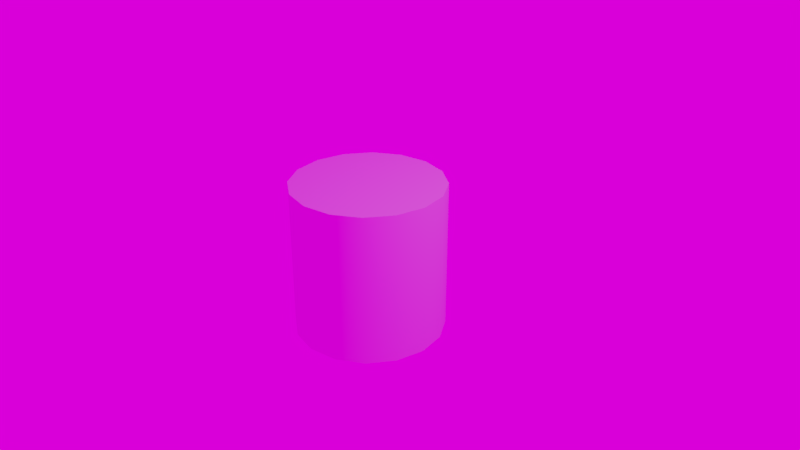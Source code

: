 # Source: shapes.blend  (saved by Blender 2.79.0; exported with 4.5.12 LTS)
import bpy
from mathutils import Matrix  # noqa: F401  (used for matrix-valued properties, if any)

bpy.ops.wm.read_factory_settings(use_empty=True)
scene = bpy.context.scene
scene.name = 'Scene'

# ---- collections
col_collection_1 = bpy.data.collections.new('Collection 1'); scene.collection.children.link(col_collection_1)

# ---- images (referenced by path relative to the original .blend; pixels are not part of the script)
import os
ASSET_DIR = os.environ.get("B2B_ASSET_DIR", "")  # directory of the original .blend (textures are referenced by path, not embedded)
HERE = os.path.dirname(os.path.abspath(__file__))  # packed textures are extracted next to this script under _unpacked/

def load_image(name, relpath, width, height, colorspace="sRGB"):
    """Load a texture the original file referenced (path relative to the .blend, or extracted next to this script)."""
    p = next((c for c in (os.path.join(HERE, relpath), os.path.join(ASSET_DIR, relpath)) if relpath and os.path.exists(c)), "")
    if p:
        img = bpy.data.images.load(p, check_existing=True)
        img.name = name
    else:  # same state as the original file: an image datablock whose file is absent (Cycles renders it pink)
        img = bpy.data.images.new(name, width, height)
        img.source = "FILE"
        img.filepath = "//" + (relpath or name)
    img.colorspace_settings.name = colorspace
    return img
img_texturescom_pano004_exr = load_image('TexturesCom_Pano004.exr', 'TexturesCom_Pano004.exr', 1024, 1024, 'Linear Rec.709')

# ---- materials (node trees are filled in below, after node groups)
mat_material_002 = bpy.data.materials.new('Material.002')
mat_material_002.alpha_threshold = 0.0
mat_material_002.use_transparent_shadow = False
mat_material_002.roughness = 0.5

# ---- material node trees

# ---- world
world_world = bpy.data.worlds.new('World'); scene.world = world_world
world_world.use_nodes = True; world_world.node_tree.nodes.clear()
_N = world_world.node_tree.nodes; _L = world_world.node_tree.links
n0 = _N.new('ShaderNodeOutputWorld'); n0.name = 'World Output'; n0.location = (300, 300)
n1 = _N.new('ShaderNodeBackground'); n1.name = 'Background'; n1.location = (10, 300)
n2 = _N.new('ShaderNodeTexEnvironment'); n2.name = 'Environment Texture'; n2.location = (-399, 300)
n2.width = 140
n2.image = img_texturescom_pano004_exr
_L.new(n1.outputs[0], n0.inputs[0])
_L.new(n2.outputs[0], n1.inputs[0])
n0.is_active_output = True
world_world.color = (0.05088, 0.05088, 0.05088)
world_world.use_sun_shadow = False
world_world.sun_shadow_jitter_overblur = 0.0
world_world.cycles.sampling_method = 'MANUAL'

# ---- cameras
cam_camera = bpy.data.cameras.new('Camera')
cam_camera.clip_end = 100.0
cam_camera.lens = 35.0
cam_camera.sensor_width = 32.0
cam_camera.sensor_height = 18.0
cam_camera.ortho_scale = 7.314
cam_camera.dof.focus_distance = 0.0
cam_camera.dof.aperture_fstop = 128.0

# ---- lights
light_lamp = bpy.data.lights.new('Lamp', 'POINT')
light_lamp.transmission_factor = 0.0
light_lamp.cutoff_distance = 30.0
light_lamp.energy = 100.0
light_lamp.shadow_buffer_clip_start = 1.001
light_lamp.shadow_soft_size = 0.1
light_lamp.shadow_maximum_resolution = 0.006
light_lamp.use_absolute_resolution = True

# ---- meshes
me_cylinder = bpy.data.meshes.new('Cylinder')
me_cylinder.from_pydata([(0.0, 1.0, -1.0), (0.0, 1.0, 1.0), (0.3827, 0.9239, -1.0), (0.3827, 0.9239, 1.0), (0.7071, 0.7071, -1.0), (0.7071, 0.7071, 1.0), (0.9239, 0.3827, -1.0), (0.9239, 0.3827, 1.0), (1.0, -4.371e-08, -1.0), (1.0, -4.371e-08, 1.0), (0.9239, -0.3827, -1.0), (0.9239, -0.3827, 1.0), (0.7071, -0.7071, -1.0), (0.7071, -0.7071, 1.0), (0.3827, -0.9239, -1.0), (0.3827, -0.9239, 1.0), (1.51e-07, -1.0, -1.0), (1.51e-07, -1.0, 1.0), (-0.3827, -0.9239, -1.0), (-0.3827, -0.9239, 1.0), (-0.7071, -0.7071, -1.0), (-0.7071, -0.7071, 1.0), (-0.9239, -0.3827, -1.0), (-0.9239, -0.3827, 1.0), (-1.0, 1.192e-08, -1.0), (-1.0, 1.192e-08, 1.0), (-0.9239, 0.3827, -1.0), (-0.9239, 0.3827, 1.0), (-0.7071, 0.7071, -1.0), (-0.7071, 0.7071, 1.0), (-0.3827, 0.9239, -1.0), (-0.3827, 0.9239, 1.0), (0.0, 1.0, 1.0), (0.3827, 0.9239, 1.0), (0.7071, 0.7071, 1.0), (0.9239, 0.3827, 1.0), (1.0, -4.371e-08, 1.0), (0.9239, -0.3827, 1.0), (0.7071, -0.7071, 1.0), (0.3827, -0.9239, 1.0), (1.51e-07, -1.0, 1.0), (-0.3827, -0.9239, 1.0), (-0.7071, -0.7071, 1.0), (-0.9239, -0.3827, 1.0), (-1.0, 1.192e-08, 1.0), (-0.9239, 0.3827, 1.0), (-0.7071, 0.7071, 1.0), (-0.3827, 0.9239, 1.0), (0.0, 1.0, -1.0), (0.3827, 0.9239, -1.0), (0.7071, 0.7071, -1.0), (0.9239, 0.3827, -1.0), (1.0, -4.371e-08, -1.0), (0.9239, -0.3827, -1.0), (0.7071, -0.7071, -1.0), (0.3827, -0.9239, -1.0), (1.51e-07, -1.0, -1.0), (-0.3827, -0.9239, -1.0), (-0.7071, -0.7071, -1.0), (-0.9239, -0.3827, -1.0), (-1.0, 1.192e-08, -1.0), (-0.9239, 0.3827, -1.0), (-0.7071, 0.7071, -1.0), (-0.3827, 0.9239, -1.0)], [], [(0, 1, 3, 2), (2, 3, 5, 4), (4, 5, 7, 6), (6, 7, 9, 8), (8, 9, 11, 10), (10, 11, 13, 12), (12, 13, 15, 14), (14, 15, 17, 16), (16, 17, 19, 18), (18, 19, 21, 20), (20, 21, 23, 22), (22, 23, 25, 24), (24, 25, 27, 26), (26, 27, 29, 28), (28, 29, 31, 30), (30, 31, 1, 0), (33, 32, 47, 46, 45, 44, 43, 42, 41, 40, 39, 38, 37, 36, 35, 34), (48, 49, 50, 51, 52, 53, 54, 55, 56, 57, 58, 59, 60, 61, 62, 63)])
me_cylinder.polygons.foreach_set('use_smooth', [1, 1, 1, 1, 1, 1, 1, 1, 1, 1, 1, 1, 1, 1, 1, 1, 0, 0])
_uv = me_cylinder.uv_layers.new(name='UVMap')
_uv.uv.foreach_set('vector', [1.0, 0.5, 1.0, 1.0, 0.9375, 1.0, 0.9375, 0.5, 0.9375, 0.5, 0.9375, 1.0, 0.875, 1.0, 0.875, 0.5, 0.875, 0.5, 0.875, 1.0, 0.8125, 1.0, 0.8125, 0.5, 0.8125, 0.5, 0.8125, 1.0, 0.75, 1.0, 0.75, 0.5, 0.75, 0.5, 0.75, 1.0, 0.6875, 1.0, 0.6875, 0.5, 0.6875, 0.5, 0.6875, 1.0, 0.625, 1.0, 0.625, 0.5, 0.625, 0.5, 0.625, 1.0, 0.5625, 1.0, 0.5625, 0.5, 0.5625, 0.5, 0.5625, 1.0, 0.5, 1.0, 0.5, 0.5, 0.5, 0.5, 0.5, 1.0, 0.4375, 1.0, 0.4375, 0.5, 0.4375, 0.5, 0.4375, 1.0, 0.375, 1.0, 0.375, 0.5, 0.375, 0.5, 0.375, 1.0, 0.3125, 1.0, 0.3125, 0.5, 0.3125, 0.5, 0.3125, 1.0, 0.25, 1.0, 0.25, 0.5, 0.25, 0.5, 0.25, 1.0, 0.1875, 1.0, 0.1875, 0.5, 0.1875, 0.5, 0.1875, 1.0, 0.125, 1.0, 0.125, 0.5, 0.125, 0.5, 0.125, 1.0, 0.0625, 1.0, 0.0625, 0.5, 0.0625, 0.5, 0.0625, 1.0, 0.0, 1.0, 0.0, 0.5, 0.3418, 0.4717, 0.25, 0.49, 0.1582, 0.4717, 0.08029, 0.4197, 0.02827, 0.3418, 0.01, 0.25, 0.02827, 0.1582, 0.08029, 0.08029, 0.1582, 0.02827, 0.25, 0.01, 0.3418, 0.02827, 0.4197, 0.08029, 0.4717, 0.1582, 0.49, 0.25, 0.4717, 0.3418, 0.4197, 0.4197, 0.75, 0.49, 0.8418, 0.4717, 0.9197, 0.4197, 0.9717, 0.3418, 0.99, 0.25, 0.9717, 0.1582, 0.9197, 0.08029, 0.8418, 0.02827, 0.75, 0.01, 0.6582, 0.02827, 0.5803, 0.08029, 0.5283, 0.1582, 0.51, 0.25, 0.5283, 0.3418, 0.5803, 0.4197, 0.6582, 0.4717])
me_cylinder.materials.append(mat_material_002)
me_cylinder.use_remesh_preserve_volume = False
me_cylinder.use_remesh_preserve_attributes = False
me_cylinder.use_mirror_vertex_groups = False
me_cylinder.update()

# ---- objects
ob_cylinder = bpy.data.objects.new('Cylinder', me_cylinder)
ob_lamp = bpy.data.objects.new('Lamp', light_lamp)
ob_camera = bpy.data.objects.new('Camera', cam_camera)

# ---- transforms, parenting, visibility, modifiers, constraints
ob_cylinder.location = (0.0, 0.0, 0.0)
ob_cylinder.lineart.crease_threshold = 0.0
ob_lamp.location = (4.076, 1.005, 5.904)
ob_lamp.rotation_euler = (0.6503, 0.05522, 1.866)
ob_lamp.lock_rotations_4d = False
ob_lamp.empty_display_type = 'ARROWS'
ob_lamp.color = (0.0, 0.0, 0.0, 0.0)
ob_lamp.lineart.crease_threshold = 0.0
ob_camera.location = (7.481, -6.508, 5.344)
ob_camera.rotation_euler = (1.109, 0.0, 0.8149)
ob_camera.lock_rotations_4d = False
ob_camera.empty_display_type = 'ARROWS'
ob_camera.color = (0.0, 0.0, 0.0, 0.0)
ob_camera.display_type = 'WIRE'
ob_camera.lineart.crease_threshold = 0.0

# ---- collection membership
col_collection_1.objects.link(ob_cylinder)
col_collection_1.objects.link(ob_lamp)
col_collection_1.objects.link(ob_camera)

# ---- scene / render settings (as saved in the file)
scene.camera = ob_camera
scene.frame_start = 1; scene.frame_end = 250; scene.frame_set(1)
scene.render.engine = 'BLENDER_EEVEE_NEXT'
scene.render.resolution_percentage = 50
scene.render.dither_intensity = 0.0
scene.cycles.samples = 128
scene.cycles.sampling_pattern = 'TABULATED_SOBOL'
scene.cycles.use_adaptive_sampling = False
scene.cycles.use_light_tree = False
scene.cycles.caustics_reflective = False
scene.cycles.caustics_refractive = False
scene.cycles.blur_glossy = 0.0
scene.cycles.max_bounces = 128
scene.cycles.diffuse_bounces = 128
scene.cycles.glossy_bounces = 128
scene.cycles.transmission_bounces = 128
scene.cycles.volume_bounces = 128
scene.cycles.transparent_max_bounces = 128
scene.cycles.sample_clamp_indirect = 0.0
scene.view_settings.view_transform = 'Filmic'
scene.view_settings.exposure = 0.4965
bpy.context.view_layer.update()
